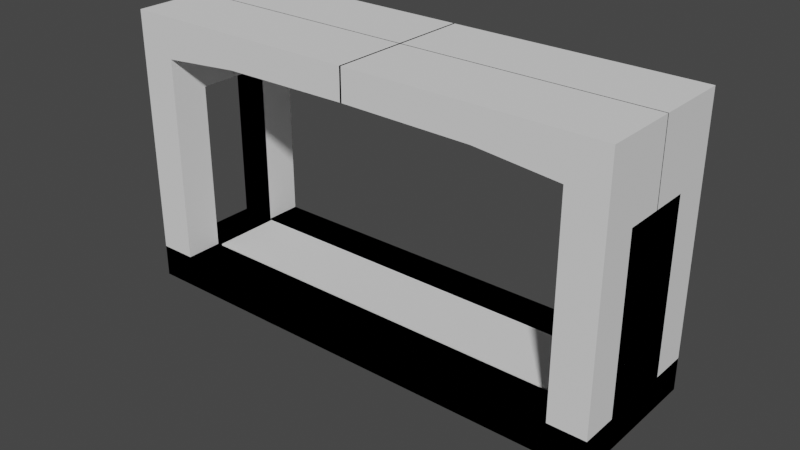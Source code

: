 # Source: Map7.blend  (saved by Blender 2.93.21; exported with 4.5.12 LTS)
import bpy
from mathutils import Matrix  # noqa: F401  (used for matrix-valued properties, if any)

bpy.ops.wm.read_factory_settings(use_empty=True)
scene = bpy.context.scene
scene.name = 'Scene'

# ---- collections
col_collection = bpy.data.collections.new('Collection'); scene.collection.children.link(col_collection)

# ---- world
world_world = bpy.data.worlds.new('World'); scene.world = world_world
world_world.use_nodes = True; world_world.node_tree.nodes.clear()
_N = world_world.node_tree.nodes; _L = world_world.node_tree.links
n0 = _N.new('ShaderNodeOutputWorld'); n0.name = 'World Output'; n0.location = (300, 300)
n1 = _N.new('ShaderNodeBackground'); n1.name = 'Background'; n1.location = (10, 300)
n1.inputs[0].default_value = (0.05088, 0.05088, 0.05088, 1.0)
_L.new(n1.outputs[0], n0.inputs[0])
n0.is_active_output = True
world_world.color = (0.05088, 0.05088, 0.05088)
world_world.use_sun_shadow = False
world_world.sun_shadow_jitter_overblur = 0.0

# ---- meshes
me_cube_001 = bpy.data.meshes.new('Cube.001')
me_cube_001.from_pydata([(-1.0, -1.0, -0.308), (-1.0, -1.0, 1.0), (-1.0, 1.0, -0.308), (-1.0, 1.0, 1.0), (1.0, -1.0, -0.308), (1.0, -1.0, 1.0), (1.0, 1.0, -0.308), (1.0, 1.0, 1.0), (-0.85, -1.0, 1.0), (-0.85, 1.0, 1.0), (-1.0, -0.5, 1.0), (-0.85, -0.5, 1.0), (-1.0, -1.0, 10.94), (-0.85, -1.0, 10.94), (-1.0, -0.5, 10.94), (-0.85, -0.5, 10.94), (-1.0, -0.5, 7.834), (-0.85, -0.5, 7.834), (-1.0, 0.006564, 10.94), (-0.85, 0.006564, 10.94), (-1.0, 0.006564, 7.834), (-0.85, 0.006564, 7.834), (-0.85, -1.0, 9.319), (-0.85, -0.5, 9.319), (-0.85, 0.006564, 9.319), (0.003574, -1.0, 10.94), (0.003574, -0.5, 10.94), (0.003574, 0.006564, 10.94), (0.003574, -1.0, 9.685), (0.003574, -0.5, 9.685), (0.003574, 0.006564, 9.685), (-0.4755, -1.0, 10.94), (-0.4755, -0.5, 10.94), (-0.4755, 0.006564, 10.94), (-0.5219, 0.006564, 9.627), (-0.5219, -0.5, 9.627), (-0.5219, -1.0, 9.627), (0.8504, 1.0, -0.308), (0.8504, 1.0, 1.0), (0.8504, -1.0, -0.308), (0.8504, -1.0, 1.0), (-0.8499, 1.0, -0.308), (-0.8499, -1.0, 1.0), (-0.8499, 1.0, 1.0), (-0.8499, -1.0, -0.308), (-1.0, -0.5015, -0.308), (-1.0, -0.5015, 1.0), (1.0, -0.5015, -0.308), (1.0, -0.5015, 1.0), (-0.85, -0.5015, 1.0), (0.8504, -0.5015, 1.0), (0.8504, -0.5015, -0.308), (-0.8499, -0.5015, -0.308), (-0.8499, -0.5015, 1.0), (-1.0, 0.5, 1.0), (1.0, 0.5, -0.308), (-0.85, 0.5, 1.0), (-1.0, 0.5, -0.308), (1.0, 0.5, 1.0), (0.8504, 0.5, 1.0), (0.8504, 0.5, -0.308), (-0.8499, 0.5, -0.308), (-0.8499, 0.5, 1.0)], [], [(37, 38, 7, 6), (47, 48, 5, 4), (44, 42, 1, 0), (51, 47, 4, 39), (53, 46, 1, 42), (54, 3, 9, 56), (8, 11, 15, 13), (1, 8, 13, 12), (10, 1, 12, 14), (10, 11, 15, 14), (13, 15, 14, 12), (15, 17, 21, 19), (18, 19, 21, 20), (14, 15, 19, 18), (16, 14, 18, 20), (17, 16, 20, 21), (34, 33, 27, 30), (32, 31, 25, 26), (27, 26, 29, 30), (26, 25, 28, 29), (35, 34, 30, 29), (33, 32, 26, 27), (31, 36, 28, 25), (36, 35, 29, 28), (11, 10, 16, 17), (22, 23, 35, 36), (13, 22, 36, 31), (19, 15, 32, 33), (23, 24, 34, 35), (15, 13, 31, 32), (24, 19, 33, 34), (48, 50, 40, 5), (52, 51, 39, 44), (4, 5, 40, 39), (41, 43, 38, 37), (2, 3, 43, 41), (45, 52, 44, 0), (50, 53, 42, 40), (39, 40, 42, 44), (57, 61, 52, 45), (58, 59, 50, 48), (1, 46, 49, 8), (62, 54, 46, 53), (60, 55, 47, 51), (55, 58, 48, 47), (6, 7, 58, 55), (37, 6, 55, 60), (43, 3, 54, 62), (7, 38, 59, 58), (41, 37, 60, 61), (2, 41, 61, 57), (38, 43, 62, 59), (46, 54, 56, 49), (50, 59, 60, 51), (60, 59, 62, 61)])
_uv = me_cube_001.uv_layers.new(name='UVMap')
_uv.uv.foreach_set('vector', [0.375, 0.4811, 0.625, 0.4811, 0.625, 0.5, 0.375, 0.5, 0.375, 0.6871, 0.625, 0.6871, 0.625, 0.75, 0.375, 0.75, 0.375, 0.9811, 0.625, 0.9811, 0.625, 1.0, 0.375, 1.0, 0.3561, 0.6871, 0.375, 0.6871, 0.375, 0.75, 0.3561, 0.75, 0.8561, 0.6871, 0.875, 0.6871, 0.875, 0.75, 0.8561, 0.75, 0.875, 0.563, 0.875, 0.5, 0.875, 0.5, 0.875, 0.563, 0.0, 0.0, 0.0, 0.0, 0.0, 0.0, 0.0, 0.0, 0.875, 0.75, 0.875, 0.75, 0.875, 0.75, 0.875, 0.75, 0.0, 0.0, 0.0, 0.0, 0.0, 0.0, 0.0, 0.0, 0.0, 0.0, 0.0, 0.0, 0.0, 0.0, 0.0, 0.0, 0.0, 0.0, 0.0, 0.0, 0.0, 0.0, 0.0, 0.0, 0.0, 0.0, 0.0, 0.0, 0.0, 0.0, 0.0, 0.0, 0.0, 0.0, 0.0, 0.0, 0.0, 0.0, 0.0, 0.0, 0.0, 0.0, 0.0, 0.0, 0.0, 0.0, 0.0, 0.0, 0.0, 0.0, 0.0, 0.0, 0.0, 0.0, 0.0, 0.0, 0.0, 0.0, 0.0, 0.0, 0.0, 0.0, 0.0, 0.0, 0.0, 0.0, 0.0, 0.0, 0.0, 0.0, 0.0, 0.0, 0.0, 0.0, 0.0, 0.0, 0.0, 0.0, 0.0, 0.0, 0.0, 0.0, 0.0, 0.0, 0.0, 0.0, 0.0, 0.0, 0.0, 0.0, 0.0, 0.0, 0.0, 0.0, 0.0, 0.0, 0.0, 0.0, 0.0, 0.0, 0.0, 0.0, 0.0, 0.0, 0.0, 0.0, 0.0, 0.0, 0.0, 0.0, 0.0, 0.0, 0.0, 0.0, 0.0, 0.0, 0.0, 0.0, 0.0, 0.0, 0.0, 0.0, 0.0, 0.0, 0.0, 0.0, 0.0, 0.0, 0.0, 0.0, 0.0, 0.0, 0.0, 0.0, 0.0, 0.0, 0.0, 0.0, 0.0, 0.0, 0.0, 0.0, 0.0, 0.0, 0.0, 0.0, 0.0, 0.0, 0.0, 0.0, 0.0, 0.0, 0.0, 0.0, 0.0, 0.0, 0.0, 0.0, 0.0, 0.0, 0.0, 0.0, 0.0, 0.0, 0.0, 0.0, 0.0, 0.0, 0.0, 0.0, 0.0, 0.0, 0.0, 0.0, 0.0, 0.0, 0.0, 0.0, 0.0, 0.0, 0.0, 0.0, 0.0, 0.0, 0.625, 0.6871, 0.6439, 0.6871, 0.6439, 0.75, 0.625, 0.75, 0.1439, 0.6871, 0.3561, 0.6871, 0.3561, 0.75, 0.1439, 0.75, 0.375, 0.75, 0.625, 0.75, 0.625, 0.7689, 0.375, 0.7689, 0.375, 0.2689, 0.625, 0.2689, 0.625, 0.4811, 0.375, 0.4811, 0.375, 0.25, 0.625, 0.25, 0.625, 0.2689, 0.375, 0.2689, 0.125, 0.6871, 0.1439, 0.6871, 0.1439, 0.75, 0.125, 0.75, 0.6439, 0.6871, 0.8561, 0.6871, 0.8561, 0.75, 0.6439, 0.75, 0.375, 0.7689, 0.625, 0.7689, 0.625, 0.9811, 0.375, 0.9811, 0.125, 0.563, 0.1439, 0.563, 0.1439, 0.6871, 0.125, 0.6871, 0.625, 0.563, 0.6439, 0.563, 0.6439, 0.6871, 0.625, 0.6871, 0.875, 0.75, 0.875, 0.6871, 0.875, 0.6871, 0.875, 0.75, 0.8561, 0.563, 0.875, 0.563, 0.875, 0.6871, 0.8561, 0.6871, 0.3561, 0.563, 0.375, 0.563, 0.375, 0.6871, 0.3561, 0.6871, 0.375, 0.563, 0.625, 0.563, 0.625, 0.6871, 0.375, 0.6871, 0.375, 0.5, 0.625, 0.5, 0.625, 0.563, 0.375, 0.563, 0.3561, 0.5, 0.375, 0.5, 0.375, 0.563, 0.3561, 0.563, 0.8561, 0.5, 0.875, 0.5, 0.875, 0.563, 0.8561, 0.563, 0.625, 0.5, 0.6439, 0.5, 0.6439, 0.563, 0.625, 0.563, 0.1439, 0.5, 0.3561, 0.5, 0.3561, 0.563, 0.1439, 0.563, 0.125, 0.5, 0.1439, 0.5, 0.1439, 0.563, 0.125, 0.563, 0.6439, 0.5, 0.8561, 0.5, 0.8561, 0.563, 0.6439, 0.563, 0.875, 0.6871, 0.875, 0.563, 0.875, 0.563, 0.875, 0.6871, 0.6439, 0.6871, 0.6439, 0.563, 0.3561, 0.563, 0.3561, 0.6871, 0.3561, 0.563, 0.6439, 0.563, 0.8561, 0.563, 0.1439, 0.563])
me_cube_001.use_remesh_fix_poles = True
me_cube_001.use_remesh_preserve_attributes = False
me_cube_001.update()
me_cube_002 = bpy.data.meshes.new('Cube.002')
me_cube_002.from_pydata([(-8.365, -1.42, 0.574), (-8.365, -1.42, 1.0), (-8.365, 1.42, 0.574), (-8.365, 1.42, 1.0), (8.365, -1.42, 0.574), (8.365, -1.42, 1.0), (8.365, 1.42, 0.574), (8.365, 1.42, 1.0)], [], [(0, 1, 3, 2), (2, 3, 7, 6), (6, 7, 5, 4), (4, 5, 1, 0), (2, 6, 4, 0), (7, 3, 1, 5)])
_uv = me_cube_002.uv_layers.new(name='UVMap')
_uv.uv.foreach_set('vector', [0.375, 0.0, 0.625, 0.0, 0.625, 0.25, 0.375, 0.25, 0.375, 0.25, 0.625, 0.25, 0.625, 0.5, 0.375, 0.5, 0.375, 0.5, 0.625, 0.5, 0.625, 0.75, 0.375, 0.75, 0.375, 0.75, 0.625, 0.75, 0.625, 1.0, 0.375, 1.0, 0.125, 0.5, 0.375, 0.5, 0.375, 0.75, 0.125, 0.75, 0.625, 0.5, 0.875, 0.5, 0.875, 0.75, 0.625, 0.75])
me_cube_002.use_remesh_fix_poles = True
me_cube_002.use_remesh_preserve_attributes = False
me_cube_002.update()
me_cube_006 = bpy.data.meshes.new('Cube.006')
me_cube_006.from_pydata([(-1.0, -1.0, -2.481), (-1.0, -1.0, 1.0), (-1.0, 1.0, -2.481), (-1.0, 1.0, 1.0), (1.0, -1.0, -2.481), (1.0, -1.0, 1.0), (1.0, 1.0, -2.481), (1.0, 1.0, 1.0)], [], [(0, 1, 3, 2), (2, 3, 7, 6), (6, 7, 5, 4), (4, 5, 1, 0), (2, 6, 4, 0), (7, 3, 1, 5)])
_uv = me_cube_006.uv_layers.new(name='UVMap')
_uv.uv.foreach_set('vector', [0.375, 0.0, 0.625, 0.0, 0.625, 0.25, 0.375, 0.25, 0.375, 0.25, 0.625, 0.25, 0.625, 0.5, 0.375, 0.5, 0.375, 0.5, 0.625, 0.5, 0.625, 0.75, 0.375, 0.75, 0.375, 0.75, 0.625, 0.75, 0.625, 1.0, 0.375, 1.0, 0.125, 0.5, 0.375, 0.5, 0.375, 0.75, 0.125, 0.75, 0.625, 0.5, 0.875, 0.5, 0.875, 0.75, 0.625, 0.75])
me_cube_006.use_remesh_fix_poles = True
me_cube_006.use_remesh_preserve_attributes = False
me_cube_006.update()
me_cube_008 = bpy.data.meshes.new('Cube.008')
me_cube_008.from_pydata([(-1.0, -1.0, -2.481), (-1.0, -1.0, 1.0), (-1.0, 1.0, -2.481), (-1.0, 1.0, 1.0), (1.0, -1.0, -2.481), (1.0, -1.0, 1.0), (1.0, 1.0, -2.481), (1.0, 1.0, 1.0)], [], [(0, 1, 3, 2), (2, 3, 7, 6), (6, 7, 5, 4), (4, 5, 1, 0), (2, 6, 4, 0), (7, 3, 1, 5)])
_uv = me_cube_008.uv_layers.new(name='UVMap')
_uv.uv.foreach_set('vector', [0.375, 0.0, 0.625, 0.0, 0.625, 0.25, 0.375, 0.25, 0.375, 0.25, 0.625, 0.25, 0.625, 0.5, 0.375, 0.5, 0.375, 0.5, 0.625, 0.5, 0.625, 0.75, 0.375, 0.75, 0.375, 0.75, 0.625, 0.75, 0.625, 1.0, 0.375, 1.0, 0.125, 0.5, 0.375, 0.5, 0.375, 0.75, 0.125, 0.75, 0.625, 0.5, 0.875, 0.5, 0.875, 0.75, 0.625, 0.75])
me_cube_008.use_remesh_fix_poles = True
me_cube_008.use_remesh_preserve_attributes = False
me_cube_008.update()

# ---- objects
ob_cube = bpy.data.objects.new('Cube', me_cube_001)
ob_cube_001 = bpy.data.objects.new('Cube.001', me_cube_002)
ob_cube_002 = bpy.data.objects.new('Cube.002', me_cube_006)
ob_cube_003 = bpy.data.objects.new('Cube.003', me_cube_008)

# ---- transforms, parenting, visibility, modifiers, constraints
ob_cube.location = (0.0, 0.0, 0.0)
ob_cube.scale = (10.0, 3.0, 1.0)
_m = ob_cube.modifiers.new('Mirror', 'MIRROR')
_m.use_axis = (True, True, False)
ob_cube_001.location = (0.0, 0.0, 0.0)
ob_cube_002.location = (-7.0, 0.0, -0.3367)
ob_cube_002.scale = (0.3, 0.3, 1.0)
ob_cube_003.location = (7.0, 0.0, -0.3367)
ob_cube_003.scale = (0.3, 0.3, 1.0)

# ---- collection membership
col_collection.objects.link(ob_cube)
col_collection.objects.link(ob_cube_001)
col_collection.objects.link(ob_cube_002)
col_collection.objects.link(ob_cube_003)

# ---- scene / render settings (as saved in the file)
scene.frame_start = 1; scene.frame_end = 250; scene.frame_set(69)
scene.render.engine = 'BLENDER_EEVEE_NEXT'
scene.cycles.use_denoising = False
scene.cycles.samples = 128
scene.cycles.sampling_pattern = 'TABULATED_SOBOL'
scene.cycles.use_adaptive_sampling = False
scene.cycles.use_light_tree = False
scene.view_settings.view_transform = 'Filmic'
bpy.context.view_layer.update()

# ---- added for rendering (the .blend has no active camera and no usable light): camera, sun
cam_auto = bpy.data.cameras.new('AutoCamera')
cam_auto.lens = 50.0
cam_auto.sensor_width = 36.0
cam_auto.clip_end = 1000.0
ob_auto_camera = bpy.data.objects.new('AutoCamera', cam_auto)
scene.collection.objects.link(ob_auto_camera)
ob_auto_camera.location = (23.1367, -27.764, 22.5713)
ob_auto_camera.rotation_euler = (1.09748, -7.21219e-08, 0.694738)
scene.camera = ob_auto_camera
light_auto_sun = bpy.data.lights.new('AutoSun', 'SUN')
light_auto_sun.energy = 3.0
light_auto_sun.angle = 0.0523599
ob_auto_sun = bpy.data.objects.new('AutoSun', light_auto_sun)
scene.collection.objects.link(ob_auto_sun)
ob_auto_sun.rotation_euler = (0.872665, 0.174533, 0.523599)
bpy.context.view_layer.update()
